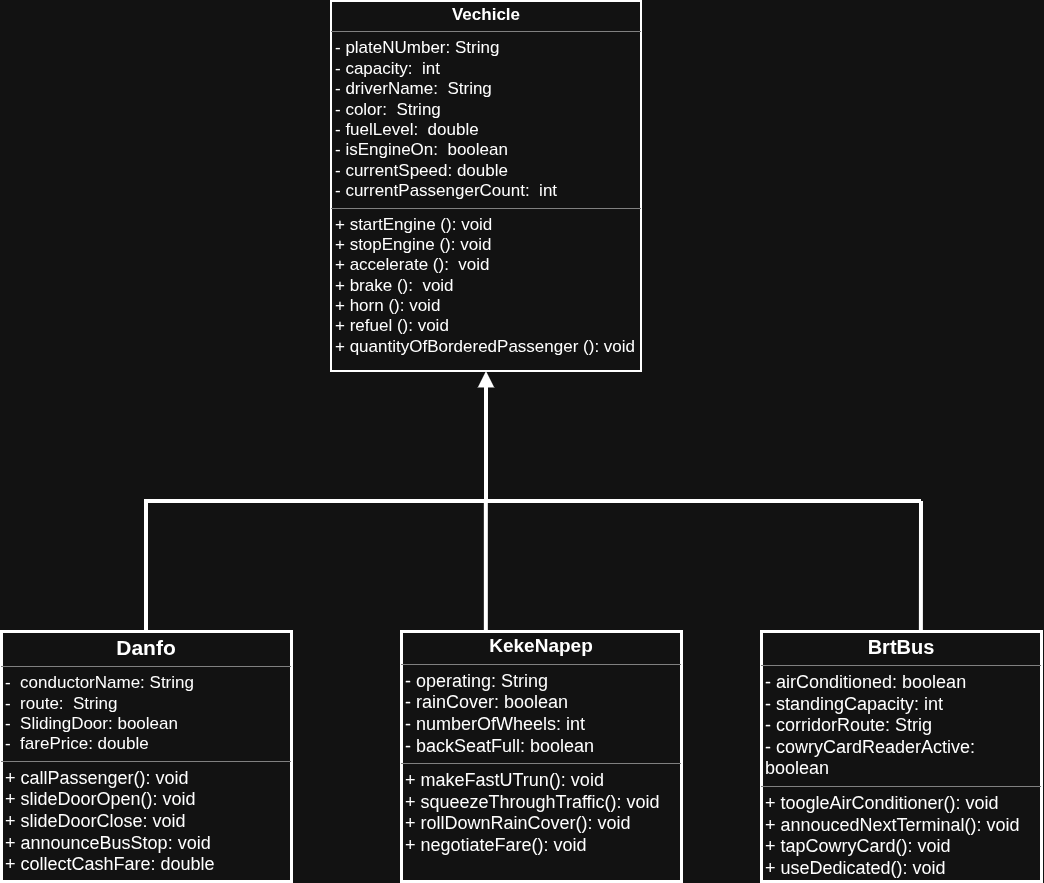

The diagram above was exported from draw.io. Its source (the exported page's mxGraphModel, read from the mxfile embedded in the PNG):
<mxGraphModel dx="2240" dy="1791" grid="1" gridSize="10" guides="1" tooltips="1" connect="1" arrows="1" fold="1" page="1" pageScale="1" pageWidth="1169" pageHeight="1654" math="0" shadow="0">
  <root>
    <mxCell id="0" />
    <mxCell id="1" parent="0" />
    <mxCell id="G1_x952KHOjp5YSDIMVl-14" parent="1" style="verticalAlign=top;align=left;overflow=fill;html=1;whiteSpace=wrap;strokeWidth=2;" value="&lt;p style=&quot;margin:0px;margin-top:4px;text-align:center;&quot;&gt;&lt;b&gt;&lt;font style=&quot;font-size: 17px;&quot;&gt;Vechicle&lt;/font&gt;&lt;/b&gt;&lt;/p&gt;&lt;hr size=&quot;1&quot; style=&quot;border-style:solid;&quot;&gt;&lt;p style=&quot;margin:0px;margin-left:4px;&quot;&gt;&lt;font style=&quot;font-size: 17px;&quot;&gt;- plateNUmber: String&lt;/font&gt;&lt;/p&gt;&lt;p style=&quot;margin:0px;margin-left:4px;&quot;&gt;&lt;font style=&quot;font-size: 17px;&quot;&gt;- capacity:&amp;nbsp; int&lt;/font&gt;&lt;/p&gt;&lt;p style=&quot;margin:0px;margin-left:4px;&quot;&gt;&lt;font style=&quot;font-size: 17px;&quot;&gt;- driverName:&amp;nbsp; String&lt;/font&gt;&lt;/p&gt;&lt;p style=&quot;margin:0px;margin-left:4px;&quot;&gt;&lt;font style=&quot;font-size: 17px;&quot;&gt;- color:&amp;nbsp; String&lt;/font&gt;&lt;/p&gt;&lt;p style=&quot;margin:0px;margin-left:4px;&quot;&gt;&lt;font style=&quot;font-size: 17px;&quot;&gt;- fuelLevel:&amp;nbsp; double&lt;/font&gt;&lt;/p&gt;&lt;p style=&quot;margin:0px;margin-left:4px;&quot;&gt;&lt;font style=&quot;font-size: 17px;&quot;&gt;- isEngineOn:&amp;nbsp; boolean&lt;/font&gt;&lt;/p&gt;&lt;p style=&quot;margin:0px;margin-left:4px;&quot;&gt;&lt;font style=&quot;font-size: 17px;&quot;&gt;- currentSpeed: double&lt;/font&gt;&lt;/p&gt;&lt;p style=&quot;margin:0px;margin-left:4px;&quot;&gt;&lt;font style=&quot;font-size: 17px;&quot;&gt;- currentPassengerCount:&amp;nbsp; int&lt;/font&gt;&lt;/p&gt;&lt;hr size=&quot;1&quot; style=&quot;border-style:solid;&quot;&gt;&lt;p style=&quot;margin:0px;margin-left:4px;&quot;&gt;&lt;font style=&quot;font-size: 17px;&quot;&gt;+ startEngine (): void&lt;/font&gt;&lt;/p&gt;&lt;p style=&quot;margin:0px;margin-left:4px;&quot;&gt;&lt;font style=&quot;font-size: 17px;&quot;&gt;+ stopEngine (): void&lt;/font&gt;&lt;/p&gt;&lt;p style=&quot;margin:0px;margin-left:4px;&quot;&gt;&lt;font style=&quot;font-size: 17px;&quot;&gt;+ accelerate ():&amp;nbsp; void&lt;/font&gt;&lt;/p&gt;&lt;p style=&quot;margin:0px;margin-left:4px;&quot;&gt;&lt;font style=&quot;font-size: 17px;&quot;&gt;+ brake ():&amp;nbsp; void&lt;/font&gt;&lt;/p&gt;&lt;p style=&quot;margin:0px;margin-left:4px;&quot;&gt;&lt;font style=&quot;font-size: 17px;&quot;&gt;+ horn (): void&lt;/font&gt;&lt;/p&gt;&lt;p style=&quot;margin:0px;margin-left:4px;&quot;&gt;&lt;font style=&quot;font-size: 17px;&quot;&gt;+ refuel (): void&lt;/font&gt;&lt;/p&gt;&lt;p style=&quot;margin:0px;margin-left:4px;&quot;&gt;&lt;font style=&quot;font-size: 17px;&quot;&gt;+ quantityOfBorderedPassenger (): void&lt;/font&gt;&lt;/p&gt;&lt;p style=&quot;margin:0px;margin-left:4px;&quot;&gt;&lt;br&gt;&lt;/p&gt;" vertex="1">
      <mxGeometry height="370" width="310" x="430" y="180" as="geometry" />
    </mxCell>
    <mxCell id="G1_x952KHOjp5YSDIMVl-19" parent="1" style="verticalAlign=top;align=left;overflow=fill;html=1;whiteSpace=wrap;strokeWidth=3;" value="&lt;p style=&quot;margin:0px;margin-top:4px;text-align:center;&quot;&gt;&lt;b&gt;&lt;font style=&quot;font-size: 19px;&quot;&gt;KekeNapep&lt;/font&gt;&lt;/b&gt;&lt;/p&gt;&lt;hr size=&quot;1&quot; style=&quot;border-style:solid;&quot;&gt;&lt;p style=&quot;margin:0px;margin-left:4px;&quot;&gt;&lt;font style=&quot;font-size: 18px;&quot;&gt;- operating: String&lt;/font&gt;&lt;/p&gt;&lt;p style=&quot;margin:0px;margin-left:4px;&quot;&gt;&lt;font style=&quot;font-size: 18px;&quot;&gt;- rainCover: boolean&lt;/font&gt;&lt;/p&gt;&lt;p style=&quot;margin:0px;margin-left:4px;&quot;&gt;&lt;font style=&quot;font-size: 18px;&quot;&gt;- numberOfWheels: int&lt;/font&gt;&lt;/p&gt;&lt;p style=&quot;margin:0px;margin-left:4px;&quot;&gt;&lt;font style=&quot;font-size: 18px;&quot;&gt;- backSeatFull: boolean&lt;/font&gt;&lt;/p&gt;&lt;hr size=&quot;1&quot; style=&quot;border-style:solid;&quot;&gt;&lt;p style=&quot;margin:0px;margin-left:4px;&quot;&gt;&lt;font style=&quot;font-size: 18px;&quot;&gt;+ makeFastUTrun(): void&lt;/font&gt;&lt;/p&gt;&lt;p style=&quot;margin:0px;margin-left:4px;&quot;&gt;&lt;font style=&quot;font-size: 18px;&quot;&gt;+ squeezeThroughTraffic(): void&lt;/font&gt;&lt;/p&gt;&lt;p style=&quot;margin:0px;margin-left:4px;&quot;&gt;&lt;font style=&quot;font-size: 18px;&quot;&gt;+ rollDownRainCover(): void&lt;/font&gt;&lt;/p&gt;&lt;p style=&quot;margin:0px;margin-left:4px;&quot;&gt;&lt;font style=&quot;font-size: 18px;&quot;&gt;+ negotiateFare(): void&lt;/font&gt;&lt;/p&gt;" vertex="1">
      <mxGeometry height="250" width="280" x="500" y="810" as="geometry" />
    </mxCell>
    <mxCell id="G1_x952KHOjp5YSDIMVl-20" parent="1" style="verticalAlign=top;align=left;overflow=fill;html=1;whiteSpace=wrap;strokeWidth=3;" value="&lt;p style=&quot;margin:0px;margin-top:4px;text-align:center;&quot;&gt;&lt;b&gt;&lt;font style=&quot;font-size: 20px;&quot;&gt;BrtBus&lt;/font&gt;&lt;/b&gt;&lt;/p&gt;&lt;hr size=&quot;1&quot; style=&quot;border-style:solid;&quot;&gt;&lt;p style=&quot;margin:0px;margin-left:4px;&quot;&gt;&lt;font style=&quot;font-size: 18px;&quot;&gt;- airConditioned: boolean&lt;/font&gt;&lt;/p&gt;&lt;p style=&quot;margin:0px;margin-left:4px;&quot;&gt;&lt;font style=&quot;font-size: 18px;&quot;&gt;- standingCapacity: int&lt;/font&gt;&lt;/p&gt;&lt;p style=&quot;margin:0px;margin-left:4px;&quot;&gt;&lt;font style=&quot;font-size: 18px;&quot;&gt;- corridorRoute: Strig&lt;/font&gt;&lt;/p&gt;&lt;p style=&quot;margin:0px;margin-left:4px;&quot;&gt;&lt;font style=&quot;font-size: 18px;&quot;&gt;- cowryCardReaderActive: boolean&lt;/font&gt;&lt;/p&gt;&lt;hr size=&quot;1&quot; style=&quot;border-style:solid;&quot;&gt;&lt;p style=&quot;margin:0px;margin-left:4px;&quot;&gt;&lt;font style=&quot;font-size: 18px;&quot;&gt;+ toogleAirConditioner(): void&lt;/font&gt;&lt;/p&gt;&lt;p style=&quot;margin:0px;margin-left:4px;&quot;&gt;&lt;font style=&quot;font-size: 18px;&quot;&gt;+ annoucedNextTerminal(): void&lt;/font&gt;&lt;/p&gt;&lt;p style=&quot;margin:0px;margin-left:4px;&quot;&gt;&lt;font style=&quot;font-size: 18px;&quot;&gt;+ tapCowryCard(): void&lt;/font&gt;&lt;/p&gt;&lt;p style=&quot;margin:0px;margin-left:4px;&quot;&gt;&lt;font style=&quot;font-size: 18px;&quot;&gt;+ useDedicated(): void&lt;/font&gt;&lt;/p&gt;" vertex="1">
      <mxGeometry height="250" width="280" x="860" y="810" as="geometry" />
    </mxCell>
    <mxCell id="QGRY6gVQTlmE8GW_h-BY-1" parent="1" style="verticalAlign=top;align=left;overflow=fill;html=1;whiteSpace=wrap;strokeWidth=3;" value="&lt;p style=&quot;margin:0px;margin-top:4px;text-align:center;&quot;&gt;&lt;span style=&quot;font-size: 21px;&quot;&gt;&lt;b&gt;Danfo&lt;/b&gt;&lt;/span&gt;&lt;/p&gt;&lt;hr size=&quot;1&quot; style=&quot;border-style:solid;&quot;&gt;&lt;p style=&quot;margin:0px;margin-left:4px;&quot;&gt;&lt;font style=&quot;font-size: 17px;&quot;&gt;-&amp;nbsp; conductorName: String&lt;/font&gt;&lt;/p&gt;&lt;p style=&quot;margin:0px;margin-left:4px;&quot;&gt;&lt;font style=&quot;font-size: 17px;&quot;&gt;-&amp;nbsp; route:&amp;nbsp; String&lt;/font&gt;&lt;/p&gt;&lt;p style=&quot;margin:0px;margin-left:4px;&quot;&gt;&lt;font style=&quot;font-size: 17px;&quot;&gt;-&amp;nbsp; SlidingDoor: boolean&lt;/font&gt;&lt;/p&gt;&lt;p style=&quot;margin:0px;margin-left:4px;&quot;&gt;&lt;span style=&quot;font-size: 17px;&quot;&gt;-&amp;nbsp; farePrice: double&lt;/span&gt;&lt;/p&gt;&lt;hr size=&quot;1&quot; style=&quot;border-style:solid;&quot;&gt;&lt;p style=&quot;margin:0px;margin-left:4px;&quot;&gt;&lt;font style=&quot;font-size: 18px;&quot;&gt;+ callPassenger(): void&lt;/font&gt;&lt;/p&gt;&lt;p style=&quot;margin:0px;margin-left:4px;&quot;&gt;&lt;font style=&quot;font-size: 18px;&quot;&gt;+ slideDoorOpen(): void&lt;/font&gt;&lt;/p&gt;&lt;p style=&quot;margin:0px;margin-left:4px;&quot;&gt;&lt;font style=&quot;font-size: 18px;&quot;&gt;+ slideDoorClose: void&lt;/font&gt;&lt;/p&gt;&lt;p style=&quot;margin:0px;margin-left:4px;&quot;&gt;&lt;font style=&quot;font-size: 18px;&quot;&gt;+ announceBusStop: void&lt;/font&gt;&lt;/p&gt;&lt;p style=&quot;margin:0px;margin-left:4px;&quot;&gt;&lt;font style=&quot;font-size: 18px;&quot;&gt;+ collectCashFare: double&lt;/font&gt;&lt;/p&gt;" vertex="1">
      <mxGeometry height="250" width="290" x="100" y="810" as="geometry" />
    </mxCell>
    <mxCell id="QGRY6gVQTlmE8GW_h-BY-2" edge="1" parent="1" source="QGRY6gVQTlmE8GW_h-BY-1" style="html=1;verticalAlign=bottom;endArrow=block;edgeStyle=orthogonalEdgeStyle;rounded=0;defaultLabelBackgroundColor=page;labelPadding=0 4;entryX=0.5;entryY=1;entryDx=0;entryDy=0;exitX=0.5;exitY=0;exitDx=0;exitDy=0;strokeWidth=4;" target="G1_x952KHOjp5YSDIMVl-14" value="">
      <mxGeometry relative="1" width="80" x="-0.8041" as="geometry">
        <mxPoint x="430" y="900" as="sourcePoint" />
        <mxPoint x="510" y="900" as="targetPoint" />
      </mxGeometry>
    </mxCell>
    <mxCell id="QGRY6gVQTlmE8GW_h-BY-11" edge="1" parent="1" source="G1_x952KHOjp5YSDIMVl-19" style="endArrow=none;html=1;rounded=0;defaultLabelBackgroundColor=page;labelPadding=0 4;exitX=0.303;exitY=0.008;exitDx=0;exitDy=0;exitPerimeter=0;strokeWidth=4;" value="">
      <mxGeometry height="50" relative="1" width="50" as="geometry">
        <mxPoint x="540" y="740" as="sourcePoint" />
        <mxPoint x="584.84" y="680" as="targetPoint" />
      </mxGeometry>
    </mxCell>
    <mxCell id="QGRY6gVQTlmE8GW_h-BY-13" edge="1" parent="1" style="endArrow=none;html=1;rounded=0;defaultLabelBackgroundColor=page;labelPadding=0 4;strokeWidth=4;" value="">
      <mxGeometry height="50" relative="1" width="50" as="geometry">
        <mxPoint x="1020" y="680" as="sourcePoint" />
        <mxPoint x="580" y="680" as="targetPoint" />
      </mxGeometry>
    </mxCell>
    <mxCell id="QGRY6gVQTlmE8GW_h-BY-14" edge="1" parent="1" source="G1_x952KHOjp5YSDIMVl-20" style="endArrow=none;html=1;rounded=0;defaultLabelBackgroundColor=page;labelPadding=0 4;exitX=0.571;exitY=0;exitDx=0;exitDy=0;exitPerimeter=0;strokeWidth=4;" value="">
      <mxGeometry height="50" relative="1" width="50" as="geometry">
        <mxPoint x="1020" y="800" as="sourcePoint" />
        <mxPoint x="1020" y="680" as="targetPoint" />
      </mxGeometry>
    </mxCell>
  </root>
</mxGraphModel>